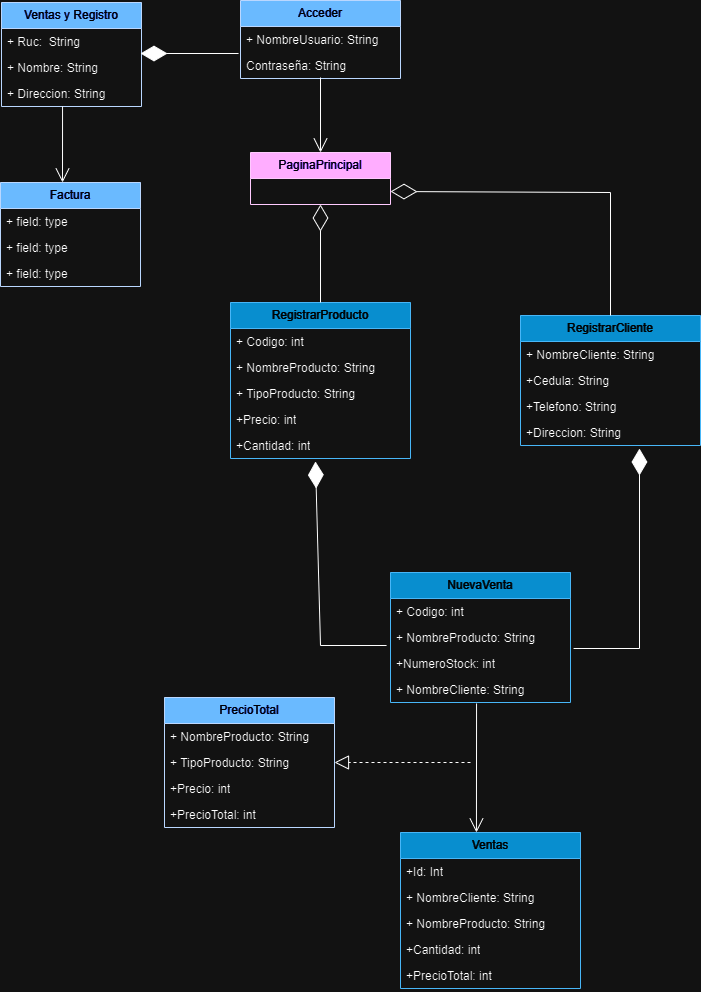

The diagram above was exported from draw.io. Its source (the exported page's mxGraphModel, read from the mxfile embedded in the PNG):
<mxGraphModel dx="880" dy="468" grid="1" gridSize="10" guides="1" tooltips="1" connect="1" arrows="1" fold="1" page="1" pageScale="1" pageWidth="827" pageHeight="1169" math="0" shadow="0">
  <root>
    <mxCell id="0" />
    <mxCell id="1" parent="0" />
    <mxCell id="P6laGVsEGqeIRiBEbJMC-1" value="Ventas y Registro" style="swimlane;fontStyle=0;childLayout=stackLayout;horizontal=1;startSize=26;fillColor=#0050ef;horizontalStack=0;resizeParent=1;resizeParentMax=0;resizeLast=0;collapsible=1;marginBottom=0;whiteSpace=wrap;html=1;fontColor=#ffffff;strokeColor=#001DBC;" vertex="1" parent="1">
      <mxGeometry x="81" y="50" width="140" height="104" as="geometry" />
    </mxCell>
    <mxCell id="P6laGVsEGqeIRiBEbJMC-2" value="+ Ruc:&amp;nbsp; String" style="text;strokeColor=none;fillColor=none;align=left;verticalAlign=top;spacingLeft=4;spacingRight=4;overflow=hidden;rotatable=0;points=[[0,0.5],[1,0.5]];portConstraint=eastwest;whiteSpace=wrap;html=1;" vertex="1" parent="P6laGVsEGqeIRiBEbJMC-1">
      <mxGeometry y="26" width="140" height="26" as="geometry" />
    </mxCell>
    <mxCell id="P6laGVsEGqeIRiBEbJMC-4" value="+ Nombre: String" style="text;strokeColor=none;fillColor=none;align=left;verticalAlign=top;spacingLeft=4;spacingRight=4;overflow=hidden;rotatable=0;points=[[0,0.5],[1,0.5]];portConstraint=eastwest;whiteSpace=wrap;html=1;" vertex="1" parent="P6laGVsEGqeIRiBEbJMC-1">
      <mxGeometry y="52" width="140" height="26" as="geometry" />
    </mxCell>
    <mxCell id="P6laGVsEGqeIRiBEbJMC-3" value="+ Direccion: String&lt;br&gt;" style="text;strokeColor=none;fillColor=none;align=left;verticalAlign=top;spacingLeft=4;spacingRight=4;overflow=hidden;rotatable=0;points=[[0,0.5],[1,0.5]];portConstraint=eastwest;whiteSpace=wrap;html=1;" vertex="1" parent="P6laGVsEGqeIRiBEbJMC-1">
      <mxGeometry y="78" width="140" height="26" as="geometry" />
    </mxCell>
    <mxCell id="P6laGVsEGqeIRiBEbJMC-5" value="Acceder" style="swimlane;fontStyle=0;childLayout=stackLayout;horizontal=1;startSize=26;fillColor=#0050ef;horizontalStack=0;resizeParent=1;resizeParentMax=0;resizeLast=0;collapsible=1;marginBottom=0;whiteSpace=wrap;html=1;fontColor=#ffffff;strokeColor=#001DBC;" vertex="1" parent="1">
      <mxGeometry x="320" y="48" width="160" height="78" as="geometry" />
    </mxCell>
    <mxCell id="P6laGVsEGqeIRiBEbJMC-6" value="+ NombreUsuario: String" style="text;strokeColor=none;fillColor=none;align=left;verticalAlign=top;spacingLeft=4;spacingRight=4;overflow=hidden;rotatable=0;points=[[0,0.5],[1,0.5]];portConstraint=eastwest;whiteSpace=wrap;html=1;" vertex="1" parent="P6laGVsEGqeIRiBEbJMC-5">
      <mxGeometry y="26" width="160" height="26" as="geometry" />
    </mxCell>
    <mxCell id="P6laGVsEGqeIRiBEbJMC-7" value="Contraseña: String" style="text;strokeColor=none;fillColor=none;align=left;verticalAlign=top;spacingLeft=4;spacingRight=4;overflow=hidden;rotatable=0;points=[[0,0.5],[1,0.5]];portConstraint=eastwest;whiteSpace=wrap;html=1;" vertex="1" parent="P6laGVsEGqeIRiBEbJMC-5">
      <mxGeometry y="52" width="160" height="26" as="geometry" />
    </mxCell>
    <mxCell id="P6laGVsEGqeIRiBEbJMC-9" value="NuevaVenta" style="swimlane;fontStyle=0;childLayout=stackLayout;horizontal=1;startSize=26;fillColor=#1ba1e2;horizontalStack=0;resizeParent=1;resizeParentMax=0;resizeLast=0;collapsible=1;marginBottom=0;whiteSpace=wrap;html=1;fontColor=#ffffff;strokeColor=#006EAF;" vertex="1" parent="1">
      <mxGeometry x="470" y="620" width="180" height="130" as="geometry" />
    </mxCell>
    <mxCell id="P6laGVsEGqeIRiBEbJMC-10" value="+ Codigo: int" style="text;strokeColor=none;fillColor=none;align=left;verticalAlign=top;spacingLeft=4;spacingRight=4;overflow=hidden;rotatable=0;points=[[0,0.5],[1,0.5]];portConstraint=eastwest;whiteSpace=wrap;html=1;" vertex="1" parent="P6laGVsEGqeIRiBEbJMC-9">
      <mxGeometry y="26" width="180" height="26" as="geometry" />
    </mxCell>
    <mxCell id="P6laGVsEGqeIRiBEbJMC-11" value="+ NombreProducto: String" style="text;strokeColor=none;fillColor=none;align=left;verticalAlign=top;spacingLeft=4;spacingRight=4;overflow=hidden;rotatable=0;points=[[0,0.5],[1,0.5]];portConstraint=eastwest;whiteSpace=wrap;html=1;" vertex="1" parent="P6laGVsEGqeIRiBEbJMC-9">
      <mxGeometry y="52" width="180" height="26" as="geometry" />
    </mxCell>
    <mxCell id="P6laGVsEGqeIRiBEbJMC-12" value="+NumeroStock: int" style="text;strokeColor=none;fillColor=none;align=left;verticalAlign=top;spacingLeft=4;spacingRight=4;overflow=hidden;rotatable=0;points=[[0,0.5],[1,0.5]];portConstraint=eastwest;whiteSpace=wrap;html=1;" vertex="1" parent="P6laGVsEGqeIRiBEbJMC-9">
      <mxGeometry y="78" width="180" height="26" as="geometry" />
    </mxCell>
    <mxCell id="P6laGVsEGqeIRiBEbJMC-13" value="+ NombreCliente: String&lt;br&gt;" style="text;strokeColor=none;fillColor=none;align=left;verticalAlign=top;spacingLeft=4;spacingRight=4;overflow=hidden;rotatable=0;points=[[0,0.5],[1,0.5]];portConstraint=eastwest;whiteSpace=wrap;html=1;" vertex="1" parent="P6laGVsEGqeIRiBEbJMC-9">
      <mxGeometry y="104" width="180" height="26" as="geometry" />
    </mxCell>
    <mxCell id="P6laGVsEGqeIRiBEbJMC-14" value="RegistrarProducto" style="swimlane;fontStyle=0;childLayout=stackLayout;horizontal=1;startSize=26;fillColor=#1ba1e2;horizontalStack=0;resizeParent=1;resizeParentMax=0;resizeLast=0;collapsible=1;marginBottom=0;whiteSpace=wrap;html=1;fontColor=#ffffff;strokeColor=#006EAF;" vertex="1" parent="1">
      <mxGeometry x="310" y="350" width="180" height="156" as="geometry" />
    </mxCell>
    <mxCell id="P6laGVsEGqeIRiBEbJMC-23" value="+ Codigo: int" style="text;strokeColor=none;fillColor=none;align=left;verticalAlign=top;spacingLeft=4;spacingRight=4;overflow=hidden;rotatable=0;points=[[0,0.5],[1,0.5]];portConstraint=eastwest;whiteSpace=wrap;html=1;" vertex="1" parent="P6laGVsEGqeIRiBEbJMC-14">
      <mxGeometry y="26" width="180" height="26" as="geometry" />
    </mxCell>
    <mxCell id="P6laGVsEGqeIRiBEbJMC-22" value="+ NombreProducto: String" style="text;strokeColor=none;fillColor=none;align=left;verticalAlign=top;spacingLeft=4;spacingRight=4;overflow=hidden;rotatable=0;points=[[0,0.5],[1,0.5]];portConstraint=eastwest;whiteSpace=wrap;html=1;" vertex="1" parent="P6laGVsEGqeIRiBEbJMC-14">
      <mxGeometry y="52" width="180" height="26" as="geometry" />
    </mxCell>
    <mxCell id="P6laGVsEGqeIRiBEbJMC-41" value="+ TipoProducto: String" style="text;strokeColor=none;fillColor=none;align=left;verticalAlign=top;spacingLeft=4;spacingRight=4;overflow=hidden;rotatable=0;points=[[0,0.5],[1,0.5]];portConstraint=eastwest;whiteSpace=wrap;html=1;" vertex="1" parent="P6laGVsEGqeIRiBEbJMC-14">
      <mxGeometry y="78" width="180" height="26" as="geometry" />
    </mxCell>
    <mxCell id="P6laGVsEGqeIRiBEbJMC-25" value="+Precio: int" style="text;strokeColor=none;fillColor=none;align=left;verticalAlign=top;spacingLeft=4;spacingRight=4;overflow=hidden;rotatable=0;points=[[0,0.5],[1,0.5]];portConstraint=eastwest;whiteSpace=wrap;html=1;" vertex="1" parent="P6laGVsEGqeIRiBEbJMC-14">
      <mxGeometry y="104" width="180" height="26" as="geometry" />
    </mxCell>
    <mxCell id="P6laGVsEGqeIRiBEbJMC-26" value="+Cantidad: int" style="text;strokeColor=none;fillColor=none;align=left;verticalAlign=top;spacingLeft=4;spacingRight=4;overflow=hidden;rotatable=0;points=[[0,0.5],[1,0.5]];portConstraint=eastwest;whiteSpace=wrap;html=1;" vertex="1" parent="P6laGVsEGqeIRiBEbJMC-14">
      <mxGeometry y="130" width="180" height="26" as="geometry" />
    </mxCell>
    <mxCell id="P6laGVsEGqeIRiBEbJMC-18" value="RegistrarCliente" style="swimlane;fontStyle=0;childLayout=stackLayout;horizontal=1;startSize=26;fillColor=#1ba1e2;horizontalStack=0;resizeParent=1;resizeParentMax=0;resizeLast=0;collapsible=1;marginBottom=0;whiteSpace=wrap;html=1;fontColor=#ffffff;strokeColor=#006EAF;" vertex="1" parent="1">
      <mxGeometry x="600" y="363" width="180" height="130" as="geometry" />
    </mxCell>
    <mxCell id="P6laGVsEGqeIRiBEbJMC-27" value="+ NombreCliente: String&lt;br&gt;" style="text;strokeColor=none;fillColor=none;align=left;verticalAlign=top;spacingLeft=4;spacingRight=4;overflow=hidden;rotatable=0;points=[[0,0.5],[1,0.5]];portConstraint=eastwest;whiteSpace=wrap;html=1;" vertex="1" parent="P6laGVsEGqeIRiBEbJMC-18">
      <mxGeometry y="26" width="180" height="26" as="geometry" />
    </mxCell>
    <mxCell id="P6laGVsEGqeIRiBEbJMC-28" value="+Cedula: String" style="text;strokeColor=none;fillColor=none;align=left;verticalAlign=top;spacingLeft=4;spacingRight=4;overflow=hidden;rotatable=0;points=[[0,0.5],[1,0.5]];portConstraint=eastwest;whiteSpace=wrap;html=1;" vertex="1" parent="P6laGVsEGqeIRiBEbJMC-18">
      <mxGeometry y="52" width="180" height="26" as="geometry" />
    </mxCell>
    <mxCell id="P6laGVsEGqeIRiBEbJMC-19" value="+Telefono: String" style="text;strokeColor=none;fillColor=none;align=left;verticalAlign=top;spacingLeft=4;spacingRight=4;overflow=hidden;rotatable=0;points=[[0,0.5],[1,0.5]];portConstraint=eastwest;whiteSpace=wrap;html=1;" vertex="1" parent="P6laGVsEGqeIRiBEbJMC-18">
      <mxGeometry y="78" width="180" height="26" as="geometry" />
    </mxCell>
    <mxCell id="P6laGVsEGqeIRiBEbJMC-20" value="+Direccion: String" style="text;strokeColor=none;fillColor=none;align=left;verticalAlign=top;spacingLeft=4;spacingRight=4;overflow=hidden;rotatable=0;points=[[0,0.5],[1,0.5]];portConstraint=eastwest;whiteSpace=wrap;html=1;" vertex="1" parent="P6laGVsEGqeIRiBEbJMC-18">
      <mxGeometry y="104" width="180" height="26" as="geometry" />
    </mxCell>
    <mxCell id="P6laGVsEGqeIRiBEbJMC-29" value="Ventas" style="swimlane;fontStyle=0;childLayout=stackLayout;horizontal=1;startSize=26;fillColor=#1ba1e2;horizontalStack=0;resizeParent=1;resizeParentMax=0;resizeLast=0;collapsible=1;marginBottom=0;whiteSpace=wrap;html=1;fontColor=#ffffff;strokeColor=#006EAF;" vertex="1" parent="1">
      <mxGeometry x="480" y="880" width="180" height="156" as="geometry" />
    </mxCell>
    <mxCell id="P6laGVsEGqeIRiBEbJMC-30" value="+Id: Int" style="text;strokeColor=none;fillColor=none;align=left;verticalAlign=top;spacingLeft=4;spacingRight=4;overflow=hidden;rotatable=0;points=[[0,0.5],[1,0.5]];portConstraint=eastwest;whiteSpace=wrap;html=1;" vertex="1" parent="P6laGVsEGqeIRiBEbJMC-29">
      <mxGeometry y="26" width="180" height="26" as="geometry" />
    </mxCell>
    <mxCell id="P6laGVsEGqeIRiBEbJMC-33" value="+ NombreCliente: String&lt;br&gt;" style="text;strokeColor=none;fillColor=none;align=left;verticalAlign=top;spacingLeft=4;spacingRight=4;overflow=hidden;rotatable=0;points=[[0,0.5],[1,0.5]];portConstraint=eastwest;whiteSpace=wrap;html=1;" vertex="1" parent="P6laGVsEGqeIRiBEbJMC-29">
      <mxGeometry y="52" width="180" height="26" as="geometry" />
    </mxCell>
    <mxCell id="P6laGVsEGqeIRiBEbJMC-34" value="+ NombreProducto: String" style="text;strokeColor=none;fillColor=none;align=left;verticalAlign=top;spacingLeft=4;spacingRight=4;overflow=hidden;rotatable=0;points=[[0,0.5],[1,0.5]];portConstraint=eastwest;whiteSpace=wrap;html=1;" vertex="1" parent="P6laGVsEGqeIRiBEbJMC-29">
      <mxGeometry y="78" width="180" height="26" as="geometry" />
    </mxCell>
    <mxCell id="P6laGVsEGqeIRiBEbJMC-35" value="+Cantidad: int" style="text;strokeColor=none;fillColor=none;align=left;verticalAlign=top;spacingLeft=4;spacingRight=4;overflow=hidden;rotatable=0;points=[[0,0.5],[1,0.5]];portConstraint=eastwest;whiteSpace=wrap;html=1;" vertex="1" parent="P6laGVsEGqeIRiBEbJMC-29">
      <mxGeometry y="104" width="180" height="26" as="geometry" />
    </mxCell>
    <mxCell id="P6laGVsEGqeIRiBEbJMC-36" value="+PrecioTotal: int" style="text;strokeColor=none;fillColor=none;align=left;verticalAlign=top;spacingLeft=4;spacingRight=4;overflow=hidden;rotatable=0;points=[[0,0.5],[1,0.5]];portConstraint=eastwest;whiteSpace=wrap;html=1;" vertex="1" parent="P6laGVsEGqeIRiBEbJMC-29">
      <mxGeometry y="130" width="180" height="26" as="geometry" />
    </mxCell>
    <mxCell id="P6laGVsEGqeIRiBEbJMC-37" value="PrecioTotal" style="swimlane;fontStyle=0;childLayout=stackLayout;horizontal=1;startSize=26;fillColor=#0050ef;horizontalStack=0;resizeParent=1;resizeParentMax=0;resizeLast=0;collapsible=1;marginBottom=0;whiteSpace=wrap;html=1;fontColor=#ffffff;strokeColor=#001DBC;" vertex="1" parent="1">
      <mxGeometry x="244" y="745" width="170" height="130" as="geometry" />
    </mxCell>
    <mxCell id="P6laGVsEGqeIRiBEbJMC-42" value="+ NombreProducto: String" style="text;strokeColor=none;fillColor=none;align=left;verticalAlign=top;spacingLeft=4;spacingRight=4;overflow=hidden;rotatable=0;points=[[0,0.5],[1,0.5]];portConstraint=eastwest;whiteSpace=wrap;html=1;" vertex="1" parent="P6laGVsEGqeIRiBEbJMC-37">
      <mxGeometry y="26" width="170" height="26" as="geometry" />
    </mxCell>
    <mxCell id="P6laGVsEGqeIRiBEbJMC-43" value="+ TipoProducto: String" style="text;strokeColor=none;fillColor=none;align=left;verticalAlign=top;spacingLeft=4;spacingRight=4;overflow=hidden;rotatable=0;points=[[0,0.5],[1,0.5]];portConstraint=eastwest;whiteSpace=wrap;html=1;" vertex="1" parent="P6laGVsEGqeIRiBEbJMC-37">
      <mxGeometry y="52" width="170" height="26" as="geometry" />
    </mxCell>
    <mxCell id="P6laGVsEGqeIRiBEbJMC-44" value="+Precio: int" style="text;strokeColor=none;fillColor=none;align=left;verticalAlign=top;spacingLeft=4;spacingRight=4;overflow=hidden;rotatable=0;points=[[0,0.5],[1,0.5]];portConstraint=eastwest;whiteSpace=wrap;html=1;" vertex="1" parent="P6laGVsEGqeIRiBEbJMC-37">
      <mxGeometry y="78" width="170" height="26" as="geometry" />
    </mxCell>
    <mxCell id="P6laGVsEGqeIRiBEbJMC-45" value="+PrecioTotal: int" style="text;strokeColor=none;fillColor=none;align=left;verticalAlign=top;spacingLeft=4;spacingRight=4;overflow=hidden;rotatable=0;points=[[0,0.5],[1,0.5]];portConstraint=eastwest;whiteSpace=wrap;html=1;" vertex="1" parent="P6laGVsEGqeIRiBEbJMC-37">
      <mxGeometry y="104" width="170" height="26" as="geometry" />
    </mxCell>
    <mxCell id="P6laGVsEGqeIRiBEbJMC-46" value="Factura" style="swimlane;fontStyle=0;childLayout=stackLayout;horizontal=1;startSize=26;fillColor=#0050ef;horizontalStack=0;resizeParent=1;resizeParentMax=0;resizeLast=0;collapsible=1;marginBottom=0;whiteSpace=wrap;html=1;fontColor=#ffffff;strokeColor=#001DBC;" vertex="1" parent="1">
      <mxGeometry x="80" y="230" width="140" height="104" as="geometry" />
    </mxCell>
    <mxCell id="P6laGVsEGqeIRiBEbJMC-47" value="+ field: type" style="text;strokeColor=none;fillColor=none;align=left;verticalAlign=top;spacingLeft=4;spacingRight=4;overflow=hidden;rotatable=0;points=[[0,0.5],[1,0.5]];portConstraint=eastwest;whiteSpace=wrap;html=1;" vertex="1" parent="P6laGVsEGqeIRiBEbJMC-46">
      <mxGeometry y="26" width="140" height="26" as="geometry" />
    </mxCell>
    <mxCell id="P6laGVsEGqeIRiBEbJMC-48" value="+ field: type" style="text;strokeColor=none;fillColor=none;align=left;verticalAlign=top;spacingLeft=4;spacingRight=4;overflow=hidden;rotatable=0;points=[[0,0.5],[1,0.5]];portConstraint=eastwest;whiteSpace=wrap;html=1;" vertex="1" parent="P6laGVsEGqeIRiBEbJMC-46">
      <mxGeometry y="52" width="140" height="26" as="geometry" />
    </mxCell>
    <mxCell id="P6laGVsEGqeIRiBEbJMC-49" value="+ field: type" style="text;strokeColor=none;fillColor=none;align=left;verticalAlign=top;spacingLeft=4;spacingRight=4;overflow=hidden;rotatable=0;points=[[0,0.5],[1,0.5]];portConstraint=eastwest;whiteSpace=wrap;html=1;" vertex="1" parent="P6laGVsEGqeIRiBEbJMC-46">
      <mxGeometry y="78" width="140" height="26" as="geometry" />
    </mxCell>
    <mxCell id="P6laGVsEGqeIRiBEbJMC-50" value="" style="endArrow=open;endFill=1;endSize=12;html=1;rounded=0;exitX=0.436;exitY=1;exitDx=0;exitDy=0;exitPerimeter=0;entryX=0.443;entryY=0;entryDx=0;entryDy=0;entryPerimeter=0;" edge="1" parent="1" source="P6laGVsEGqeIRiBEbJMC-3" target="P6laGVsEGqeIRiBEbJMC-46">
      <mxGeometry width="160" relative="1" as="geometry">
        <mxPoint x="330" y="150" as="sourcePoint" />
        <mxPoint x="490" y="150" as="targetPoint" />
      </mxGeometry>
    </mxCell>
    <mxCell id="P6laGVsEGqeIRiBEbJMC-51" value="" style="endArrow=diamondThin;endFill=1;endSize=24;html=1;rounded=0;entryX=0.993;entryY=-0.038;entryDx=0;entryDy=0;entryPerimeter=0;exitX=-0.012;exitY=1.038;exitDx=0;exitDy=0;exitPerimeter=0;" edge="1" parent="1" source="P6laGVsEGqeIRiBEbJMC-6" target="P6laGVsEGqeIRiBEbJMC-4">
      <mxGeometry width="160" relative="1" as="geometry">
        <mxPoint x="330" y="250" as="sourcePoint" />
        <mxPoint x="490" y="250" as="targetPoint" />
      </mxGeometry>
    </mxCell>
    <mxCell id="P6laGVsEGqeIRiBEbJMC-52" value="PaginaPrincipal&lt;br&gt;" style="swimlane;fontStyle=0;childLayout=stackLayout;horizontal=1;startSize=26;fillColor=#6a00ff;horizontalStack=0;resizeParent=1;resizeParentMax=0;resizeLast=0;collapsible=1;marginBottom=0;whiteSpace=wrap;html=1;fontColor=#ffffff;strokeColor=#3700CC;" vertex="1" parent="1">
      <mxGeometry x="330" y="200" width="140" height="52" as="geometry" />
    </mxCell>
    <mxCell id="P6laGVsEGqeIRiBEbJMC-56" value="" style="endArrow=open;endFill=1;endSize=12;html=1;rounded=0;exitX=0.436;exitY=1;exitDx=0;exitDy=0;exitPerimeter=0;" edge="1" parent="1" target="P6laGVsEGqeIRiBEbJMC-52">
      <mxGeometry width="160" relative="1" as="geometry">
        <mxPoint x="400" y="125" as="sourcePoint" />
        <mxPoint x="400" y="201" as="targetPoint" />
      </mxGeometry>
    </mxCell>
    <mxCell id="P6laGVsEGqeIRiBEbJMC-57" value="" style="endArrow=diamondThin;endFill=0;endSize=24;html=1;rounded=0;entryX=0.5;entryY=1;entryDx=0;entryDy=0;exitX=0.5;exitY=0;exitDx=0;exitDy=0;" edge="1" parent="1" source="P6laGVsEGqeIRiBEbJMC-14" target="P6laGVsEGqeIRiBEbJMC-52">
      <mxGeometry width="160" relative="1" as="geometry">
        <mxPoint x="390" y="320" as="sourcePoint" />
        <mxPoint x="550" y="320" as="targetPoint" />
      </mxGeometry>
    </mxCell>
    <mxCell id="P6laGVsEGqeIRiBEbJMC-58" value="" style="endArrow=diamondThin;endFill=0;endSize=24;html=1;rounded=0;entryX=1;entryY=0.75;entryDx=0;entryDy=0;exitX=0.5;exitY=0;exitDx=0;exitDy=0;" edge="1" parent="1" source="P6laGVsEGqeIRiBEbJMC-18" target="P6laGVsEGqeIRiBEbJMC-52">
      <mxGeometry width="160" relative="1" as="geometry">
        <mxPoint x="580" y="300" as="sourcePoint" />
        <mxPoint x="740" y="300" as="targetPoint" />
        <Array as="points">
          <mxPoint x="690" y="240" />
        </Array>
      </mxGeometry>
    </mxCell>
    <mxCell id="P6laGVsEGqeIRiBEbJMC-59" value="" style="endArrow=diamondThin;endFill=1;endSize=24;html=1;rounded=0;entryX=0.472;entryY=1.115;entryDx=0;entryDy=0;entryPerimeter=0;exitX=-0.022;exitY=0.808;exitDx=0;exitDy=0;exitPerimeter=0;" edge="1" parent="1" source="P6laGVsEGqeIRiBEbJMC-11" target="P6laGVsEGqeIRiBEbJMC-26">
      <mxGeometry width="160" relative="1" as="geometry">
        <mxPoint x="390" y="570" as="sourcePoint" />
        <mxPoint x="550" y="570" as="targetPoint" />
        <Array as="points">
          <mxPoint x="400" y="693" />
        </Array>
      </mxGeometry>
    </mxCell>
    <mxCell id="P6laGVsEGqeIRiBEbJMC-60" value="" style="endArrow=diamondThin;endFill=1;endSize=24;html=1;rounded=0;entryX=0.661;entryY=1.115;entryDx=0;entryDy=0;entryPerimeter=0;exitX=1.017;exitY=-0.077;exitDx=0;exitDy=0;exitPerimeter=0;" edge="1" parent="1" source="P6laGVsEGqeIRiBEbJMC-12" target="P6laGVsEGqeIRiBEbJMC-20">
      <mxGeometry width="160" relative="1" as="geometry">
        <mxPoint x="590" y="550" as="sourcePoint" />
        <mxPoint x="750" y="550" as="targetPoint" />
        <Array as="points">
          <mxPoint x="719" y="696" />
        </Array>
      </mxGeometry>
    </mxCell>
    <mxCell id="P6laGVsEGqeIRiBEbJMC-61" value="" style="endArrow=open;endFill=1;endSize=12;html=1;rounded=0;exitX=0.478;exitY=1.038;exitDx=0;exitDy=0;exitPerimeter=0;entryX=0.422;entryY=0;entryDx=0;entryDy=0;entryPerimeter=0;" edge="1" parent="1" source="P6laGVsEGqeIRiBEbJMC-13" target="P6laGVsEGqeIRiBEbJMC-29">
      <mxGeometry width="160" relative="1" as="geometry">
        <mxPoint x="530" y="800" as="sourcePoint" />
        <mxPoint x="690" y="800" as="targetPoint" />
      </mxGeometry>
    </mxCell>
    <mxCell id="P6laGVsEGqeIRiBEbJMC-63" value="" style="endArrow=block;dashed=1;endFill=0;endSize=12;html=1;rounded=0;entryX=1;entryY=0.5;entryDx=0;entryDy=0;" edge="1" parent="1" target="P6laGVsEGqeIRiBEbJMC-43">
      <mxGeometry width="160" relative="1" as="geometry">
        <mxPoint x="550" y="810" as="sourcePoint" />
        <mxPoint x="490" y="950" as="targetPoint" />
      </mxGeometry>
    </mxCell>
  </root>
</mxGraphModel>